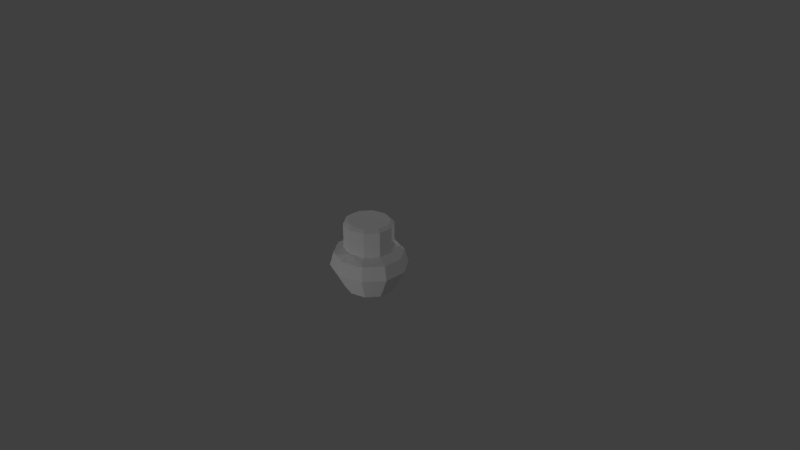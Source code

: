 # Source: mushroom.blend  (saved by Blender 2.79.0; exported with 4.5.12 LTS)
import bpy
from mathutils import Matrix  # noqa: F401  (used for matrix-valued properties, if any)

bpy.ops.wm.read_factory_settings(use_empty=True)
scene = bpy.context.scene
scene.name = 'Scene'

# ---- collections
col_collection_1 = bpy.data.collections.new('Collection 1'); scene.collection.children.link(col_collection_1)

# ---- materials (node trees are filled in below, after node groups)
mat_mushroom = bpy.data.materials.new('mushroom')
mat_mushroom.alpha_threshold = 0.0
mat_mushroom.use_transparent_shadow = False
mat_mushroom.roughness = 0.5

# ---- material node trees

# ---- world
world_world = bpy.data.worlds.new('World'); scene.world = world_world
world_world.color = (0.05088, 0.05088, 0.05088)
world_world.use_sun_shadow = False
world_world.sun_shadow_jitter_overblur = 0.0
world_world.cycles.sampling_method = 'MANUAL'

# ---- cameras
cam_camera = bpy.data.cameras.new('Camera')
cam_camera.clip_end = 100.0
cam_camera.lens = 35.0
cam_camera.sensor_width = 32.0
cam_camera.sensor_height = 18.0
cam_camera.ortho_scale = 7.314
cam_camera.dof.focus_distance = 0.0
cam_camera.dof.aperture_fstop = 128.0

# ---- lights
light_point_002 = bpy.data.lights.new('Point.002', 'POINT')
light_point_002.transmission_factor = 0.0
light_point_002.energy = 100.0
light_point_002.shadow_buffer_clip_start = 0.5
light_point_002.shadow_soft_size = 0.1
light_point_002.shadow_maximum_resolution = 0.006
light_point_002.use_absolute_resolution = True
light_point_001 = bpy.data.lights.new('Point.001', 'POINT')
light_point_001.transmission_factor = 0.0
light_point_001.energy = 100.0
light_point_001.shadow_buffer_clip_start = 0.5
light_point_001.shadow_soft_size = 0.1
light_point_001.shadow_maximum_resolution = 0.006
light_point_001.use_absolute_resolution = True
light_point = bpy.data.lights.new('Point', 'POINT')
light_point.transmission_factor = 0.0
light_point.energy = 100.0
light_point.shadow_buffer_clip_start = 0.5
light_point.shadow_soft_size = 0.1
light_point.shadow_maximum_resolution = 0.006
light_point.use_absolute_resolution = True
light_lamp = bpy.data.lights.new('Lamp', 'POINT')
light_lamp.transmission_factor = 0.0
light_lamp.cutoff_distance = 30.0
light_lamp.energy = 100.0
light_lamp.shadow_buffer_clip_start = 1.001
light_lamp.shadow_soft_size = 0.1
light_lamp.shadow_maximum_resolution = 0.006
light_lamp.use_absolute_resolution = True

# ---- meshes
me_cylinder = bpy.data.meshes.new('Cylinder')
me_cylinder.from_pydata([(-0.001456, 0.0009763, -2.44), (0.003785, 0.7447, -2.416), (-0.001456, 1.501, 0.5371), (0.443, 0.602, -2.416), (0.8802, 1.215, 0.5371), (0.7144, 0.2284, -2.416), (1.425, 0.4645, 0.5371), (0.7144, -0.2334, -2.416), (1.425, -0.4625, 0.5371), (0.443, -0.6071, -2.416), (0.8802, -1.213, 0.5371), (0.003785, -0.7498, -2.416), (-0.001456, -1.499, 0.5371), (-0.4354, -0.6071, -2.416), (-0.8831, -1.213, 0.5371), (-0.7069, -0.2334, -2.416), (-1.428, -0.4625, 0.5371), (-0.7069, 0.2284, -2.416), (-1.428, 0.4645, 0.5371), (-0.4354, 0.602, -2.416), (-0.8831, 1.215, 0.5371), (0.003785, 1.497, -2.184), (0.8855, 1.211, -2.184), (1.43, 0.461, -2.184), (1.43, -0.4661, -2.184), (0.8855, -1.216, -2.184), (0.003785, -1.503, -2.184), (-0.8779, -1.216, -2.184), (-1.423, -0.4661, -2.184), (-1.423, 0.461, -2.184), (-0.8779, 1.211, -2.184), (-0.001456, 2.113, 0.2361), (1.24, 1.71, 0.2361), (2.007, 0.6537, 0.2361), (2.007, -0.6518, 0.2361), (1.24, -1.708, 0.2361), (-0.001456, -2.111, 0.2361), (-1.243, -1.708, 0.2361), (-2.01, -0.6518, 0.2361), (-2.01, 0.6537, 0.2361), (-1.243, 1.71, 0.2361), (1.378, 1.9, -0.6185), (2.23, 0.7262, -0.6185), (2.23, -0.7242, -0.6185), (1.378, -1.898, -0.6185), (-0.001456, -2.346, -0.6185), (-1.381, -1.898, -0.6185), (-2.233, -0.7242, -0.6185), (-2.233, 0.7262, -0.6185), (-1.381, 1.9, -0.6185), (-0.001456, 2.348, -0.6185), (-0.001456, 1.501, 2.138), (0.8802, 1.215, 2.138), (1.425, 0.4645, 2.138), (1.425, -0.4625, 2.138), (0.8802, -1.213, 2.138), (-0.001456, -1.499, 2.138), (-0.8831, -1.213, 2.138), (-1.428, -0.4625, 2.138), (-1.428, 0.4645, 2.138), (-0.8831, 1.215, 2.138), (-0.001456, 1.29, 2.319), (-0.001456, 0.0009763, 2.319), (0.756, 1.044, 2.319), (1.224, 0.3992, 2.319), (1.224, -0.3973, 2.319), (0.756, -1.042, 2.319), (-0.001456, -1.288, 2.319), (-0.759, -1.042, 2.319), (-1.227, -0.3973, 2.319), (-1.227, 0.3992, 2.319), (-0.759, 1.044, 2.319)], [], [(0, 1, 3), (8, 6, 53, 54), (31, 2, 4, 32), (0, 3, 5), (12, 10, 55, 56), (32, 4, 6, 33), (0, 5, 7), (16, 14, 57, 58), (33, 6, 8, 34), (0, 7, 9), (20, 18, 59, 60), (34, 8, 10, 35), (0, 9, 11), (4, 2, 51, 52), (35, 10, 12, 36), (0, 11, 13), (2, 20, 60, 51), (36, 12, 14, 37), (0, 13, 15), (6, 4, 52, 53), (37, 14, 16, 38), (0, 15, 17), (10, 8, 54, 55), (38, 16, 18, 39), (0, 17, 19), (14, 12, 56, 57), (39, 18, 20, 40), (0, 19, 1), (18, 16, 58, 59), (40, 20, 2, 31), (19, 30, 21, 1), (17, 29, 30, 19), (15, 28, 29, 17), (13, 27, 28, 15), (11, 26, 27, 13), (9, 25, 26, 11), (7, 24, 25, 9), (5, 23, 24, 7), (3, 22, 23, 5), (1, 21, 22, 3), (49, 40, 31, 50), (48, 39, 40, 49), (47, 38, 39, 48), (46, 37, 38, 47), (45, 36, 37, 46), (44, 35, 36, 45), (43, 34, 35, 44), (42, 33, 34, 43), (41, 32, 33, 42), (50, 31, 32, 41), (21, 50, 41, 22), (22, 41, 42, 23), (23, 42, 43, 24), (24, 43, 44, 25), (25, 44, 45, 26), (26, 45, 46, 27), (27, 46, 47, 28), (28, 47, 48, 29), (29, 48, 49, 30), (30, 49, 50, 21), (57, 56, 67, 68), (55, 54, 65, 66), (60, 59, 70, 71), (53, 52, 63, 64), (58, 57, 68, 69), (56, 55, 66, 67), (54, 53, 64, 65), (59, 58, 69, 70), (52, 51, 61, 63), (51, 60, 71, 61), (62, 63, 61), (62, 64, 63), (62, 65, 64), (62, 66, 65), (62, 67, 66), (62, 68, 67), (62, 69, 68), (62, 70, 69), (62, 71, 70), (62, 61, 71)])
_uv = me_cylinder.uv_layers.new(name='UVMap')
_uv.uv.foreach_set('vector', [0.8002, 0.1788, 0.8174, 0.1664, 0.8214, 0.1789, 0.5757, 0.7998, 0.6374, 0.8002, 0.6375, 0.5242, 0.576, 0.5238, 0.1461, 0.8521, 0.1461, 0.7999, 0.0844, 0.8003, 0.08438, 0.8526, 0.8002, 0.1788, 0.8214, 0.1789, 0.8174, 0.1912, 0.4528, 0.7985, 0.5141, 0.7991, 0.5146, 0.5231, 0.4531, 0.5225, 0.6991, 0.8526, 0.6991, 0.8003, 0.6374, 0.8002, 0.6374, 0.8525, 0.8002, 0.1788, 0.8174, 0.1912, 0.807, 0.1987, 0.3304, 0.7982, 0.3915, 0.7981, 0.3916, 0.5221, 0.3302, 0.5222, 0.6374, 0.8525, 0.6374, 0.8002, 0.5757, 0.7998, 0.5757, 0.8519, 0.8002, 0.1788, 0.807, 0.1987, 0.7943, 0.1991, 0.2077, 0.7993, 0.2691, 0.7986, 0.2688, 0.5226, 0.2073, 0.5233, 0.5757, 0.8519, 0.5757, 0.7998, 0.5141, 0.7991, 0.5142, 0.851, 0.8002, 0.1788, 0.7943, 0.1991, 0.7836, 0.192, 0.0844, 0.8003, 0.1461, 0.7999, 0.1458, 0.5239, 0.0843, 0.5243, 0.5142, 0.851, 0.5141, 0.7991, 0.4528, 0.7985, 0.4528, 0.8501, 0.8002, 0.1788, 0.7836, 0.192, 0.779, 0.1797, 0.1461, 0.7999, 0.2077, 0.7993, 0.2073, 0.5233, 0.1458, 0.5239, 0.4528, 0.8501, 0.4528, 0.7985, 0.3915, 0.7981, 0.3916, 0.8496, 0.8002, 0.1788, 0.779, 0.1797, 0.7825, 0.1669, 0.6374, 0.8002, 0.6991, 0.8003, 0.699, 0.5243, 0.6375, 0.5242, 0.3916, 0.8496, 0.3915, 0.7981, 0.3304, 0.7982, 0.3303, 0.8497, 0.8002, 0.1788, 0.7825, 0.1669, 0.7931, 0.1586, 0.5141, 0.7991, 0.5757, 0.7998, 0.576, 0.5238, 0.5146, 0.5231, 0.3303, 0.8497, 0.3304, 0.7982, 0.2691, 0.7986, 0.2691, 0.8503, 0.8002, 0.1788, 0.7931, 0.1586, 0.8067, 0.1585, 0.3915, 0.7981, 0.4528, 0.7985, 0.4531, 0.5225, 0.3916, 0.5221, 0.2691, 0.8503, 0.2691, 0.7986, 0.2077, 0.7993, 0.2076, 0.8512, 0.8002, 0.1788, 0.8067, 0.1585, 0.8174, 0.1664, 0.2691, 0.7986, 0.3304, 0.7982, 0.3302, 0.5222, 0.2688, 0.5226, 0.2076, 0.8512, 0.2077, 0.7993, 0.1461, 0.7999, 0.1461, 0.8521, 0.8067, 0.1585, 0.8144, 0.137, 0.8361, 0.1538, 0.8174, 0.1664, 0.7931, 0.1586, 0.786, 0.136, 0.8144, 0.137, 0.8067, 0.1585, 0.7825, 0.1669, 0.7637, 0.1539, 0.786, 0.136, 0.7931, 0.1586, 0.779, 0.1797, 0.7565, 0.1804, 0.7637, 0.1539, 0.7825, 0.1669, 0.7836, 0.192, 0.766, 0.2056, 0.7565, 0.1804, 0.779, 0.1797, 0.7943, 0.1991, 0.7882, 0.22, 0.766, 0.2056, 0.7836, 0.192, 0.807, 0.1987, 0.8134, 0.2185, 0.7882, 0.22, 0.7943, 0.1991, 0.8174, 0.1912, 0.8346, 0.2046, 0.8134, 0.2185, 0.807, 0.1987, 0.8214, 0.1789, 0.8436, 0.1797, 0.8346, 0.2046, 0.8174, 0.1912, 0.8174, 0.1664, 0.8361, 0.1538, 0.8436, 0.1797, 0.8214, 0.1789, 0.8306, 0.0763, 0.8495, 0.02127, 0.9319, 0.07949, 0.8841, 0.1136, 0.7663, 0.07677, 0.7496, 0.02127, 0.8495, 0.02127, 0.8306, 0.0763, 0.7145, 0.115, 0.6684, 0.07939, 0.7496, 0.02127, 0.7663, 0.07677, 0.6941, 0.1769, 0.6354, 0.1747, 0.6684, 0.07939, 0.7145, 0.115, 0.7137, 0.2393, 0.6645, 0.2722, 0.6354, 0.1747, 0.6941, 0.1769, 0.7666, 0.2781, 0.7465, 0.3343, 0.6645, 0.2722, 0.7137, 0.2393, 0.8331, 0.2776, 0.8502, 0.335, 0.7465, 0.3343, 0.7666, 0.2781, 0.8867, 0.2381, 0.9342, 0.2742, 0.8502, 0.335, 0.8331, 0.2776, 0.9058, 0.1753, 0.965, 0.1759, 0.9342, 0.2742, 0.8867, 0.2381, 0.8841, 0.1136, 0.9319, 0.07949, 0.965, 0.1759, 0.9058, 0.1753, 0.8361, 0.1538, 0.8841, 0.1136, 0.9058, 0.1753, 0.8436, 0.1797, 0.8436, 0.1797, 0.9058, 0.1753, 0.8867, 0.2381, 0.8346, 0.2046, 0.8346, 0.2046, 0.8867, 0.2381, 0.8331, 0.2776, 0.8134, 0.2185, 0.8134, 0.2185, 0.8331, 0.2776, 0.7666, 0.2781, 0.7882, 0.22, 0.7882, 0.22, 0.7666, 0.2781, 0.7137, 0.2393, 0.766, 0.2056, 0.766, 0.2056, 0.7137, 0.2393, 0.6941, 0.1769, 0.7565, 0.1804, 0.7565, 0.1804, 0.6941, 0.1769, 0.7145, 0.115, 0.7637, 0.1539, 0.7637, 0.1539, 0.7145, 0.115, 0.7663, 0.07677, 0.786, 0.136, 0.786, 0.136, 0.7663, 0.07677, 0.8306, 0.0763, 0.8144, 0.137, 0.8144, 0.137, 0.8306, 0.0763, 0.8841, 0.1136, 0.8361, 0.1538, 0.3916, 0.5221, 0.4531, 0.5225, 0.4531, 0.4915, 0.3917, 0.4912, 0.5146, 0.5231, 0.576, 0.5238, 0.5761, 0.4926, 0.5146, 0.492, 0.2073, 0.5233, 0.2688, 0.5226, 0.2687, 0.4916, 0.2072, 0.4922, 0.6375, 0.5242, 0.699, 0.5243, 0.699, 0.493, 0.6376, 0.493, 0.3302, 0.5222, 0.3916, 0.5221, 0.3917, 0.4912, 0.3302, 0.4912, 0.4531, 0.5225, 0.5146, 0.5231, 0.5146, 0.492, 0.4531, 0.4915, 0.576, 0.5238, 0.6375, 0.5242, 0.6376, 0.493, 0.5761, 0.4926, 0.2688, 0.5226, 0.3302, 0.5222, 0.3302, 0.4912, 0.2687, 0.4916, 0.0843, 0.5243, 0.1458, 0.5239, 0.1458, 0.4927, 0.08429, 0.493, 0.1458, 0.5239, 0.2073, 0.5233, 0.2072, 0.4922, 0.1458, 0.4927, 0.3882, 0.4921, 0.08429, 0.493, 0.1458, 0.4927, 0.3882, 0.4921, 0.6376, 0.493, 0.699, 0.493, 0.3882, 0.4921, 0.5761, 0.4926, 0.6376, 0.493, 0.3882, 0.4921, 0.5146, 0.492, 0.5761, 0.4926, 0.3882, 0.4921, 0.4531, 0.4915, 0.5146, 0.492, 0.3882, 0.4921, 0.3917, 0.4912, 0.4531, 0.4915, 0.3882, 0.4921, 0.3302, 0.4912, 0.3917, 0.4912, 0.3882, 0.4921, 0.2687, 0.4916, 0.3302, 0.4912, 0.3882, 0.4921, 0.2072, 0.4922, 0.2687, 0.4916, 0.3882, 0.4921, 0.1458, 0.4927, 0.2072, 0.4922])
me_cylinder.materials.append(mat_mushroom)
me_cylinder.use_remesh_preserve_volume = False
me_cylinder.use_remesh_preserve_attributes = False
me_cylinder.use_mirror_vertex_groups = False
me_cylinder.update()

# ---- objects
ob_point_002 = bpy.data.objects.new('Point.002', light_point_002)
ob_point_001 = bpy.data.objects.new('Point.001', light_point_001)
ob_point = bpy.data.objects.new('Point', light_point)
ob_mushroom = bpy.data.objects.new('mushroom', me_cylinder)
ob_lamp = bpy.data.objects.new('Lamp', light_lamp)
ob_camera = bpy.data.objects.new('Camera', cam_camera)

# ---- transforms, parenting, visibility, modifiers, constraints
ob_point_002.location = (-0.8457, 1.974, -0.9204)
ob_point_002.lineart.crease_threshold = 0.0
ob_point_001.location = (0.4763, -4.922, -0.6646)
ob_point_001.lineart.crease_threshold = 0.0
ob_point.location = (-5.418, 0.2636, 2.944)
ob_point.lineart.crease_threshold = 0.0
ob_mushroom.location = (0.0, 0.0, 0.0)
ob_mushroom.scale = (0.224, 0.2131, 0.2102)
ob_mushroom.lineart.crease_threshold = 0.0
ob_lamp.location = (4.076, 1.005, 5.904)
ob_lamp.rotation_euler = (0.6503, 0.05522, 1.866)
ob_lamp.lock_rotations_4d = False
ob_lamp.empty_display_type = 'ARROWS'
ob_lamp.color = (0.0, 0.0, 0.0, 0.0)
ob_lamp.lineart.crease_threshold = 0.0
ob_camera.location = (7.481, -6.508, 5.344)
ob_camera.rotation_euler = (1.109, 0.0, 0.8149)
ob_camera.lock_rotations_4d = False
ob_camera.empty_display_type = 'ARROWS'
ob_camera.color = (0.0, 0.0, 0.0, 0.0)
ob_camera.display_type = 'WIRE'
ob_camera.lineart.crease_threshold = 0.0

# ---- collection membership
col_collection_1.objects.link(ob_point_002)
col_collection_1.objects.link(ob_point_001)
col_collection_1.objects.link(ob_point)
col_collection_1.objects.link(ob_mushroom)
col_collection_1.objects.link(ob_lamp)
col_collection_1.objects.link(ob_camera)

# ---- scene / render settings (as saved in the file)
scene.camera = ob_camera
scene.frame_start = 1; scene.frame_end = 250; scene.frame_set(1)
scene.render.engine = 'BLENDER_EEVEE_NEXT'
scene.render.resolution_percentage = 50
scene.render.dither_intensity = 0.0
scene.cycles.use_denoising = False
scene.cycles.samples = 128
scene.cycles.sampling_pattern = 'TABULATED_SOBOL'
scene.cycles.use_adaptive_sampling = False
scene.cycles.use_light_tree = False
scene.cycles.blur_glossy = 0.0
scene.cycles.sample_clamp_indirect = 0.0
scene.view_settings.view_transform = 'Standard'
bpy.context.view_layer.update()
